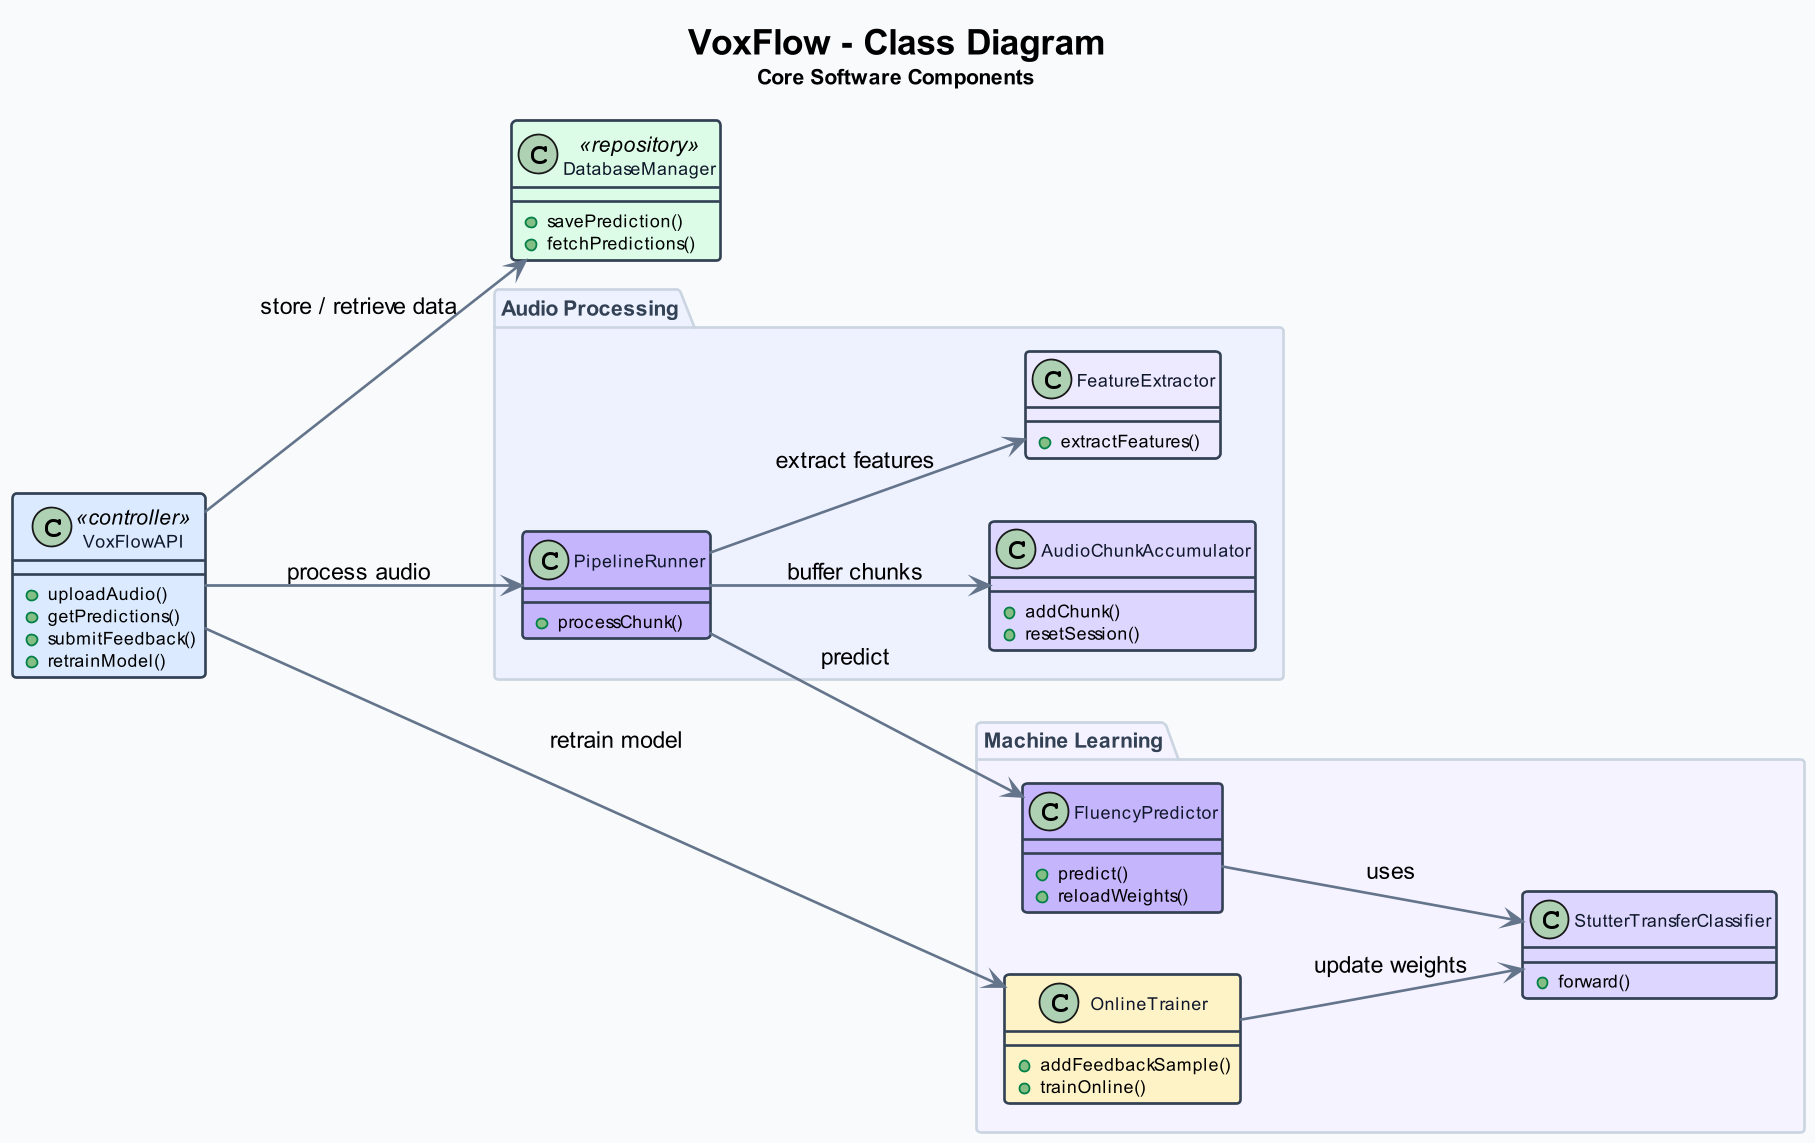

The diagram above was rendered by PlantUML. Its source (embedded in the PNG):
@startuml
title <size:20><b>VoxFlow - Class Diagram</b></size>\n<size:12>Core Software Components</size>

left to right direction

skinparam backgroundColor #F8FAFC
skinparam shadowing false
skinparam dpi 170

skinparam class {
    BackgroundColor #FFFFFF
    BorderColor #334155
    BorderThickness 1.5
    FontColor #0F172A
    FontSize 11
    AttributeFontSize 10
    MethodFontSize 10
    ArrowColor #64748B
}

skinparam ArrowThickness 1.5

skinparam package {
    BackgroundColor #F8FAFC
    BorderColor #CBD5E1
    BorderThickness 1.5
    FontColor #334155
    FontSize 12
    FontStyle bold
}

' =========================================================
' API
' =========================================================

class "VoxFlowAPI" as API <<controller>> #DBEAFE {
    + uploadAudio()
    + getPredictions()
    + submitFeedback()
    + retrainModel()
}

' =========================================================
' AUDIO PROCESSING
' =========================================================

package "Audio Processing" #EEF2FF {

    class "PipelineRunner" as Pipeline #C4B5FD {
        + processChunk()
    }

    class "AudioChunkAccumulator" as Buffer #DDD6FE {
        + addChunk()
        + resetSession()
    }

    class "FeatureExtractor" as Features #EDE9FE {
        + extractFeatures()
    }
}

' =========================================================
' MACHINE LEARNING
' =========================================================

package "Machine Learning" #F5F3FF {

    class "FluencyPredictor" as Predictor #C4B5FD {
        + predict()
        + reloadWeights()
    }

    class "StutterTransferClassifier" as Model #DDD6FE {
        + forward()
    }

    class "OnlineTrainer" as Trainer #FEF3C7 {
        + addFeedbackSample()
        + trainOnline()
    }
}

' =========================================================
' DATA
' =========================================================

class "DatabaseManager" as DB <<repository>> #DCFCE7 {
    + savePrediction()
    + fetchPredictions()
}

' =========================================================
' RELATIONSHIPS
' =========================================================

API --> Pipeline : process audio

Pipeline --> Buffer : buffer chunks
Pipeline --> Features : extract features
Pipeline --> Predictor : predict

Predictor --> Model : uses

API --> DB : store / retrieve data

API --> Trainer : retrain model

Trainer --> Model : update weights

@enduml